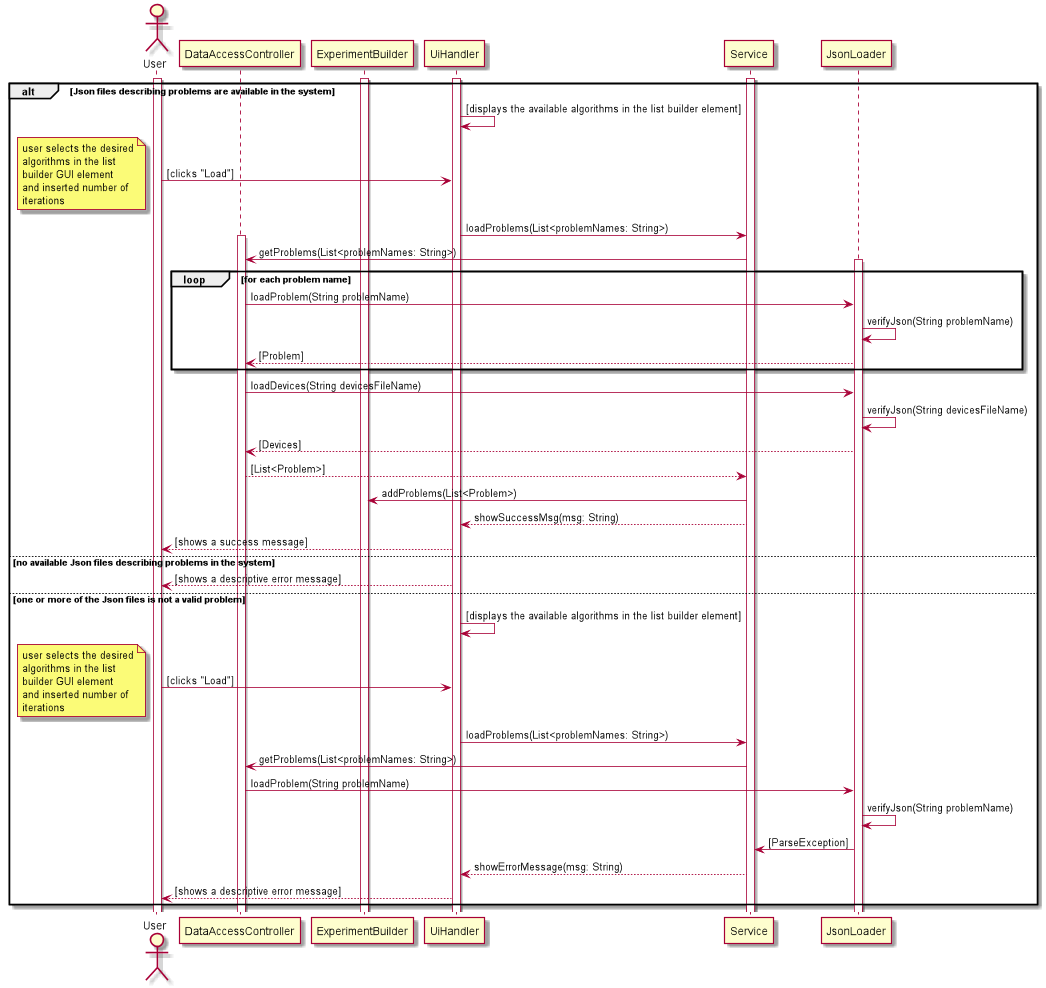

The diagram above was rendered by PlantUML. Its source (embedded in the PNG):
@startuml
actor User as u
participant DataAccessController as DAC
participant ExperimentBuilder as EB

activate u
activate UiHandler
activate Service
activate EB



alt Json files describing problems are available in the system

    UiHandler -> UiHandler : [displays the available algorithms in the list builder element]
    u -> UiHandler : [clicks "Load"]
    note left
        user selects the desired
        algorithms in the list
        builder GUI element
        and inserted number of
        iterations
    end note

    UiHandler -> Service : loadProblems(List<problemNames: String>)

    activate DAC
    Service -> DAC : getProblems(List<problemNames: String>)

    loop for each problem name
        activate JsonLoader
        DAC -> JsonLoader : loadProblem(String problemName)
        JsonLoader -> JsonLoader : verifyJson(String problemName)
        JsonLoader --> DAC : [Problem]
    end

    DAC -> JsonLoader : loadDevices(String devicesFileName)
    JsonLoader -> JsonLoader : verifyJson(String devicesFileName)
    JsonLoader --> DAC : [Devices]

    DAC -->Service : [List<Problem>]
    Service -> EB : addProblems(List<Problem>)
    Service --> UiHandler : showSuccessMsg(msg: String)
    UiHandler --> u : [shows a success message]

else no available Json files describing problems in the system

    UiHandler --> u : [shows a descriptive error message]

else one or more of the Json files is not a valid problem

    UiHandler -> UiHandler : [displays the available algorithms in the list builder element]
    u -> UiHandler : [clicks "Load"]
    note left
        user selects the desired
        algorithms in the list
        builder GUI element
        and inserted number of
        iterations
    end note

    UiHandler -> Service : loadProblems(List<problemNames: String>)

    Service -> DAC : getProblems(List<problemNames: String>)

    DAC -> JsonLoader : loadProblem(String problemName)
    JsonLoader -> JsonLoader : verifyJson(String problemName)
    JsonLoader -> Service : [ParseException]
    Service --> UiHandler : showErrorMessage(msg: String)
    UiHandler --> u : [shows a descriptive error message]
end



@enduml